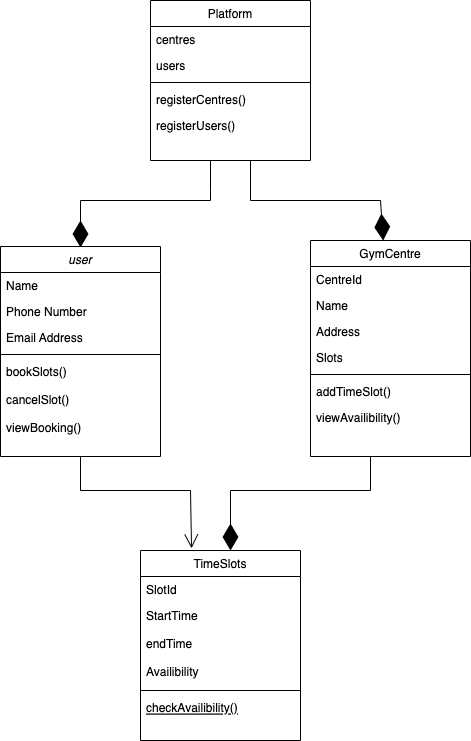

The diagram above was exported from draw.io. Its source (the exported page's mxGraphModel, read from the mxfile embedded in the PNG):
<mxGraphModel dx="1242" dy="796" grid="1" gridSize="10" guides="1" tooltips="1" connect="1" arrows="1" fold="1" page="1" pageScale="1" pageWidth="827" pageHeight="1169" math="0" shadow="0">
  <root>
    <mxCell id="WIyWlLk6GJQsqaUBKTNV-0" />
    <mxCell id="WIyWlLk6GJQsqaUBKTNV-1" parent="WIyWlLk6GJQsqaUBKTNV-0" />
    <mxCell id="zkfFHV4jXpPFQw0GAbJ--0" value="user" style="swimlane;fontStyle=2;align=center;verticalAlign=top;childLayout=stackLayout;horizontal=1;startSize=26;horizontalStack=0;resizeParent=1;resizeLast=0;collapsible=1;marginBottom=0;rounded=0;shadow=0;strokeWidth=1;" parent="WIyWlLk6GJQsqaUBKTNV-1" vertex="1">
      <mxGeometry x="150" y="276" width="160" height="210" as="geometry">
        <mxRectangle x="230" y="140" width="160" height="26" as="alternateBounds" />
      </mxGeometry>
    </mxCell>
    <mxCell id="zkfFHV4jXpPFQw0GAbJ--1" value="Name" style="text;align=left;verticalAlign=top;spacingLeft=4;spacingRight=4;overflow=hidden;rotatable=0;points=[[0,0.5],[1,0.5]];portConstraint=eastwest;" parent="zkfFHV4jXpPFQw0GAbJ--0" vertex="1">
      <mxGeometry y="26" width="160" height="26" as="geometry" />
    </mxCell>
    <mxCell id="zkfFHV4jXpPFQw0GAbJ--2" value="Phone Number" style="text;align=left;verticalAlign=top;spacingLeft=4;spacingRight=4;overflow=hidden;rotatable=0;points=[[0,0.5],[1,0.5]];portConstraint=eastwest;rounded=0;shadow=0;html=0;" parent="zkfFHV4jXpPFQw0GAbJ--0" vertex="1">
      <mxGeometry y="52" width="160" height="26" as="geometry" />
    </mxCell>
    <mxCell id="zkfFHV4jXpPFQw0GAbJ--3" value="Email Address" style="text;align=left;verticalAlign=top;spacingLeft=4;spacingRight=4;overflow=hidden;rotatable=0;points=[[0,0.5],[1,0.5]];portConstraint=eastwest;rounded=0;shadow=0;html=0;" parent="zkfFHV4jXpPFQw0GAbJ--0" vertex="1">
      <mxGeometry y="78" width="160" height="26" as="geometry" />
    </mxCell>
    <mxCell id="zkfFHV4jXpPFQw0GAbJ--4" value="" style="line;html=1;strokeWidth=1;align=left;verticalAlign=middle;spacingTop=-1;spacingLeft=3;spacingRight=3;rotatable=0;labelPosition=right;points=[];portConstraint=eastwest;" parent="zkfFHV4jXpPFQw0GAbJ--0" vertex="1">
      <mxGeometry y="104" width="160" height="8" as="geometry" />
    </mxCell>
    <mxCell id="7D-_r4F8fK3cVeaYk-Ug-12" value="bookSlots()" style="text;align=left;verticalAlign=top;spacingLeft=4;spacingRight=4;overflow=hidden;rotatable=0;points=[[0,0.5],[1,0.5]];portConstraint=eastwest;rounded=0;shadow=0;html=0;" vertex="1" parent="zkfFHV4jXpPFQw0GAbJ--0">
      <mxGeometry y="112" width="160" height="28" as="geometry" />
    </mxCell>
    <mxCell id="7D-_r4F8fK3cVeaYk-Ug-13" value="cancelSlot()" style="text;align=left;verticalAlign=top;spacingLeft=4;spacingRight=4;overflow=hidden;rotatable=0;points=[[0,0.5],[1,0.5]];portConstraint=eastwest;rounded=0;shadow=0;html=0;" vertex="1" parent="zkfFHV4jXpPFQw0GAbJ--0">
      <mxGeometry y="140" width="160" height="28" as="geometry" />
    </mxCell>
    <mxCell id="7D-_r4F8fK3cVeaYk-Ug-14" value="viewBooking()" style="text;align=left;verticalAlign=top;spacingLeft=4;spacingRight=4;overflow=hidden;rotatable=0;points=[[0,0.5],[1,0.5]];portConstraint=eastwest;rounded=0;shadow=0;html=0;" vertex="1" parent="zkfFHV4jXpPFQw0GAbJ--0">
      <mxGeometry y="168" width="160" height="20" as="geometry" />
    </mxCell>
    <mxCell id="zkfFHV4jXpPFQw0GAbJ--6" value="TimeSlots" style="swimlane;fontStyle=0;align=center;verticalAlign=top;childLayout=stackLayout;horizontal=1;startSize=26;horizontalStack=0;resizeParent=1;resizeLast=0;collapsible=1;marginBottom=0;rounded=0;shadow=0;strokeWidth=1;" parent="WIyWlLk6GJQsqaUBKTNV-1" vertex="1">
      <mxGeometry x="290" y="580" width="160" height="190" as="geometry">
        <mxRectangle x="130" y="380" width="160" height="26" as="alternateBounds" />
      </mxGeometry>
    </mxCell>
    <mxCell id="zkfFHV4jXpPFQw0GAbJ--7" value="SlotId" style="text;align=left;verticalAlign=top;spacingLeft=4;spacingRight=4;overflow=hidden;rotatable=0;points=[[0,0.5],[1,0.5]];portConstraint=eastwest;" parent="zkfFHV4jXpPFQw0GAbJ--6" vertex="1">
      <mxGeometry y="26" width="160" height="26" as="geometry" />
    </mxCell>
    <mxCell id="zkfFHV4jXpPFQw0GAbJ--8" value="StartTime" style="text;align=left;verticalAlign=top;spacingLeft=4;spacingRight=4;overflow=hidden;rotatable=0;points=[[0,0.5],[1,0.5]];portConstraint=eastwest;rounded=0;shadow=0;html=0;" parent="zkfFHV4jXpPFQw0GAbJ--6" vertex="1">
      <mxGeometry y="52" width="160" height="28" as="geometry" />
    </mxCell>
    <mxCell id="7D-_r4F8fK3cVeaYk-Ug-2" value="endTime" style="text;align=left;verticalAlign=top;spacingLeft=4;spacingRight=4;overflow=hidden;rotatable=0;points=[[0,0.5],[1,0.5]];portConstraint=eastwest;rounded=0;shadow=0;html=0;" vertex="1" parent="zkfFHV4jXpPFQw0GAbJ--6">
      <mxGeometry y="80" width="160" height="28" as="geometry" />
    </mxCell>
    <mxCell id="7D-_r4F8fK3cVeaYk-Ug-1" value="Availibility" style="text;align=left;verticalAlign=top;spacingLeft=4;spacingRight=4;overflow=hidden;rotatable=0;points=[[0,0.5],[1,0.5]];portConstraint=eastwest;rounded=0;shadow=0;html=0;" vertex="1" parent="zkfFHV4jXpPFQw0GAbJ--6">
      <mxGeometry y="108" width="160" height="28" as="geometry" />
    </mxCell>
    <mxCell id="zkfFHV4jXpPFQw0GAbJ--9" value="" style="line;html=1;strokeWidth=1;align=left;verticalAlign=middle;spacingTop=-1;spacingLeft=3;spacingRight=3;rotatable=0;labelPosition=right;points=[];portConstraint=eastwest;" parent="zkfFHV4jXpPFQw0GAbJ--6" vertex="1">
      <mxGeometry y="136" width="160" height="8" as="geometry" />
    </mxCell>
    <mxCell id="zkfFHV4jXpPFQw0GAbJ--10" value="checkAvailibility()" style="text;align=left;verticalAlign=top;spacingLeft=4;spacingRight=4;overflow=hidden;rotatable=0;points=[[0,0.5],[1,0.5]];portConstraint=eastwest;fontStyle=4" parent="zkfFHV4jXpPFQw0GAbJ--6" vertex="1">
      <mxGeometry y="144" width="160" height="26" as="geometry" />
    </mxCell>
    <mxCell id="zkfFHV4jXpPFQw0GAbJ--17" value="GymCentre" style="swimlane;fontStyle=0;align=center;verticalAlign=top;childLayout=stackLayout;horizontal=1;startSize=26;horizontalStack=0;resizeParent=1;resizeLast=0;collapsible=1;marginBottom=0;rounded=0;shadow=0;strokeWidth=1;" parent="WIyWlLk6GJQsqaUBKTNV-1" vertex="1">
      <mxGeometry x="460" y="270" width="160" height="216" as="geometry">
        <mxRectangle x="550" y="140" width="160" height="26" as="alternateBounds" />
      </mxGeometry>
    </mxCell>
    <mxCell id="zkfFHV4jXpPFQw0GAbJ--18" value="CentreId" style="text;align=left;verticalAlign=top;spacingLeft=4;spacingRight=4;overflow=hidden;rotatable=0;points=[[0,0.5],[1,0.5]];portConstraint=eastwest;" parent="zkfFHV4jXpPFQw0GAbJ--17" vertex="1">
      <mxGeometry y="26" width="160" height="26" as="geometry" />
    </mxCell>
    <mxCell id="zkfFHV4jXpPFQw0GAbJ--19" value="Name" style="text;align=left;verticalAlign=top;spacingLeft=4;spacingRight=4;overflow=hidden;rotatable=0;points=[[0,0.5],[1,0.5]];portConstraint=eastwest;rounded=0;shadow=0;html=0;" parent="zkfFHV4jXpPFQw0GAbJ--17" vertex="1">
      <mxGeometry y="52" width="160" height="26" as="geometry" />
    </mxCell>
    <mxCell id="zkfFHV4jXpPFQw0GAbJ--20" value="Address" style="text;align=left;verticalAlign=top;spacingLeft=4;spacingRight=4;overflow=hidden;rotatable=0;points=[[0,0.5],[1,0.5]];portConstraint=eastwest;rounded=0;shadow=0;html=0;" parent="zkfFHV4jXpPFQw0GAbJ--17" vertex="1">
      <mxGeometry y="78" width="160" height="26" as="geometry" />
    </mxCell>
    <mxCell id="zkfFHV4jXpPFQw0GAbJ--21" value="Slots" style="text;align=left;verticalAlign=top;spacingLeft=4;spacingRight=4;overflow=hidden;rotatable=0;points=[[0,0.5],[1,0.5]];portConstraint=eastwest;rounded=0;shadow=0;html=0;" parent="zkfFHV4jXpPFQw0GAbJ--17" vertex="1">
      <mxGeometry y="104" width="160" height="26" as="geometry" />
    </mxCell>
    <mxCell id="7D-_r4F8fK3cVeaYk-Ug-16" value="" style="endArrow=diamondThin;endFill=1;endSize=24;html=1;rounded=0;" edge="1" parent="zkfFHV4jXpPFQw0GAbJ--17" target="zkfFHV4jXpPFQw0GAbJ--17">
      <mxGeometry width="160" relative="1" as="geometry">
        <mxPoint x="-60" y="-80" as="sourcePoint" />
        <mxPoint x="40" y="138" as="targetPoint" />
        <Array as="points">
          <mxPoint x="-60" y="-40" />
          <mxPoint x="70" y="-40" />
        </Array>
      </mxGeometry>
    </mxCell>
    <mxCell id="zkfFHV4jXpPFQw0GAbJ--23" value="" style="line;html=1;strokeWidth=1;align=left;verticalAlign=middle;spacingTop=-1;spacingLeft=3;spacingRight=3;rotatable=0;labelPosition=right;points=[];portConstraint=eastwest;" parent="zkfFHV4jXpPFQw0GAbJ--17" vertex="1">
      <mxGeometry y="130" width="160" height="8" as="geometry" />
    </mxCell>
    <mxCell id="zkfFHV4jXpPFQw0GAbJ--24" value="addTimeSlot()" style="text;align=left;verticalAlign=top;spacingLeft=4;spacingRight=4;overflow=hidden;rotatable=0;points=[[0,0.5],[1,0.5]];portConstraint=eastwest;" parent="zkfFHV4jXpPFQw0GAbJ--17" vertex="1">
      <mxGeometry y="138" width="160" height="26" as="geometry" />
    </mxCell>
    <mxCell id="7D-_r4F8fK3cVeaYk-Ug-0" value="viewAvailibility()" style="text;align=left;verticalAlign=top;spacingLeft=4;spacingRight=4;overflow=hidden;rotatable=0;points=[[0,0.5],[1,0.5]];portConstraint=eastwest;" vertex="1" parent="zkfFHV4jXpPFQw0GAbJ--17">
      <mxGeometry y="164" width="160" height="26" as="geometry" />
    </mxCell>
    <mxCell id="7D-_r4F8fK3cVeaYk-Ug-4" value="Platform" style="swimlane;fontStyle=0;align=center;verticalAlign=top;childLayout=stackLayout;horizontal=1;startSize=26;horizontalStack=0;resizeParent=1;resizeLast=0;collapsible=1;marginBottom=0;rounded=0;shadow=0;strokeWidth=1;" vertex="1" parent="WIyWlLk6GJQsqaUBKTNV-1">
      <mxGeometry x="300" y="30" width="160" height="160" as="geometry">
        <mxRectangle x="550" y="140" width="160" height="26" as="alternateBounds" />
      </mxGeometry>
    </mxCell>
    <mxCell id="7D-_r4F8fK3cVeaYk-Ug-5" value="centres" style="text;align=left;verticalAlign=top;spacingLeft=4;spacingRight=4;overflow=hidden;rotatable=0;points=[[0,0.5],[1,0.5]];portConstraint=eastwest;" vertex="1" parent="7D-_r4F8fK3cVeaYk-Ug-4">
      <mxGeometry y="26" width="160" height="26" as="geometry" />
    </mxCell>
    <mxCell id="7D-_r4F8fK3cVeaYk-Ug-6" value="users" style="text;align=left;verticalAlign=top;spacingLeft=4;spacingRight=4;overflow=hidden;rotatable=0;points=[[0,0.5],[1,0.5]];portConstraint=eastwest;rounded=0;shadow=0;html=0;" vertex="1" parent="7D-_r4F8fK3cVeaYk-Ug-4">
      <mxGeometry y="52" width="160" height="26" as="geometry" />
    </mxCell>
    <mxCell id="7D-_r4F8fK3cVeaYk-Ug-9" value="" style="line;html=1;strokeWidth=1;align=left;verticalAlign=middle;spacingTop=-1;spacingLeft=3;spacingRight=3;rotatable=0;labelPosition=right;points=[];portConstraint=eastwest;" vertex="1" parent="7D-_r4F8fK3cVeaYk-Ug-4">
      <mxGeometry y="78" width="160" height="8" as="geometry" />
    </mxCell>
    <mxCell id="7D-_r4F8fK3cVeaYk-Ug-10" value="registerCentres()" style="text;align=left;verticalAlign=top;spacingLeft=4;spacingRight=4;overflow=hidden;rotatable=0;points=[[0,0.5],[1,0.5]];portConstraint=eastwest;" vertex="1" parent="7D-_r4F8fK3cVeaYk-Ug-4">
      <mxGeometry y="86" width="160" height="26" as="geometry" />
    </mxCell>
    <mxCell id="7D-_r4F8fK3cVeaYk-Ug-11" value="registerUsers()" style="text;align=left;verticalAlign=top;spacingLeft=4;spacingRight=4;overflow=hidden;rotatable=0;points=[[0,0.5],[1,0.5]];portConstraint=eastwest;" vertex="1" parent="7D-_r4F8fK3cVeaYk-Ug-4">
      <mxGeometry y="112" width="160" height="26" as="geometry" />
    </mxCell>
    <mxCell id="7D-_r4F8fK3cVeaYk-Ug-17" value="" style="endArrow=diamondThin;endFill=1;endSize=24;html=1;rounded=0;" edge="1" parent="WIyWlLk6GJQsqaUBKTNV-1">
      <mxGeometry width="160" relative="1" as="geometry">
        <mxPoint x="360" y="190" as="sourcePoint" />
        <mxPoint x="230" y="250" as="targetPoint" />
        <Array as="points">
          <mxPoint x="360" y="220" />
          <mxPoint x="360" y="230" />
          <mxPoint x="230" y="230" />
          <mxPoint x="230" y="260" />
        </Array>
      </mxGeometry>
    </mxCell>
    <mxCell id="7D-_r4F8fK3cVeaYk-Ug-18" value="" style="endArrow=diamondThin;endFill=1;endSize=24;html=1;rounded=0;" edge="1" parent="WIyWlLk6GJQsqaUBKTNV-1">
      <mxGeometry width="160" relative="1" as="geometry">
        <mxPoint x="520" y="486" as="sourcePoint" />
        <mxPoint x="380" y="580" as="targetPoint" />
        <Array as="points">
          <mxPoint x="520" y="520" />
          <mxPoint x="380" y="520" />
        </Array>
      </mxGeometry>
    </mxCell>
    <mxCell id="7D-_r4F8fK3cVeaYk-Ug-19" value="" style="endArrow=open;endFill=1;endSize=12;html=1;rounded=0;exitX=0.5;exitY=1;exitDx=0;exitDy=0;entryX=0.319;entryY=-0.011;entryDx=0;entryDy=0;entryPerimeter=0;" edge="1" parent="WIyWlLk6GJQsqaUBKTNV-1" source="zkfFHV4jXpPFQw0GAbJ--0" target="zkfFHV4jXpPFQw0GAbJ--6">
      <mxGeometry width="160" relative="1" as="geometry">
        <mxPoint x="290" y="500" as="sourcePoint" />
        <mxPoint x="490" y="420" as="targetPoint" />
        <Array as="points">
          <mxPoint x="230" y="520" />
          <mxPoint x="340" y="520" />
        </Array>
      </mxGeometry>
    </mxCell>
  </root>
</mxGraphModel>